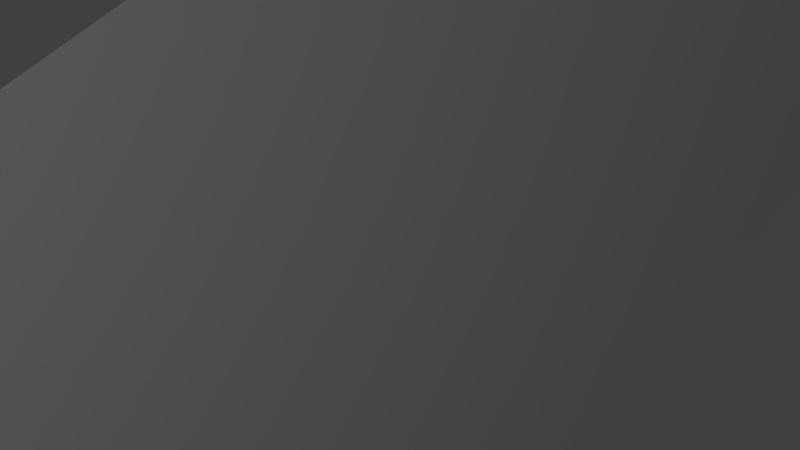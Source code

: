 # Source: loader.blend  (saved by Blender 2.76.0; exported with 4.5.12 LTS)
import bpy
from mathutils import Matrix  # noqa: F401  (used for matrix-valued properties, if any)

bpy.ops.wm.read_factory_settings(use_empty=True)
scene = bpy.context.scene
scene.name = 'Scene'

# ---- collections
col_collection_1 = bpy.data.collections.new('Collection 1'); scene.collection.children.link(col_collection_1)

# ---- materials (node trees are filled in below, after node groups)
mat_bluesemi_039 = bpy.data.materials.new('BlueSemi.039')
mat_bluesemi_039.alpha_threshold = 0.0
mat_bluesemi_039.use_transparent_shadow = False
mat_bluesemi_039.diffuse_color = (0.0, 0.0, 1.0, 1.0)
mat_bluesemi_039.specular_color = (0.5, 0.5, 0.0)
mat_bluesemi_039.roughness = 0.5

# ---- material node trees

# ---- world
world_world = bpy.data.worlds.new('World'); scene.world = world_world
world_world.color = (0.05088, 0.05088, 0.05088)
world_world.use_sun_shadow = False
world_world.sun_shadow_jitter_overblur = 0.0
world_world.cycles.sampling_method = 'MANUAL'
world_world.cycles.sample_map_resolution = 256

# ---- cameras
cam_camera = bpy.data.cameras.new('Camera')
cam_camera.clip_end = 100.0
cam_camera.lens = 35.0
cam_camera.sensor_width = 32.0
cam_camera.sensor_height = 18.0
cam_camera.display_size = 2.0
cam_camera.dof.focus_distance = 0.0
cam_camera.dof.aperture_fstop = 128.0
cam_camera.dof.aperture_blades = 6

# ---- lights
light_point = bpy.data.lights.new('Point', 'POINT')
light_point.transmission_factor = 0.0
light_point.energy = 100.0
light_point.shadow_buffer_clip_start = 0.5
light_point.shadow_soft_size = 0.1
light_point.shadow_maximum_resolution = 0.006
light_point.use_absolute_resolution = True
light_point.cycles.use_multiple_importance_sampling = False
light_sun = bpy.data.lights.new('Sun', 'SUN')
light_sun.transmission_factor = 0.0
light_sun.angle = 0.1993
light_sun.energy = 1.0
light_sun.shadow_buffer_clip_start = 0.5
light_sun.shadow_soft_size = 0.1
light_sun.shadow_cascade_max_distance = 1000.0
light_sun.cycles.use_multiple_importance_sampling = False

# ---- meshes
me_hull_mesh_039 = bpy.data.meshes.new('hull_mesh.039')
me_hull_mesh_039.from_pydata([(0.0, 0.0, 528.7), (124.4, -55.38, 0.0), (120.4, -25.38, 0.0), (119.4, -23.38, 0.0), (110.4, -11.38, 0.0), (107.4, -8.38, 0.0), (105.4, -7.38, 0.0), (101.4, -7.38, 0.0), (92.35, -9.38, 0.0), (78.35, -15.38, 0.0), (70.35, -19.38, 0.0), (68.35, -21.38, 0.0), (68.35, -26.38, 0.0), (74.35, -53.38, 0.0), (79.35, -75.38, 0.0), (80.35, -77.38, 0.0), (86.35, -80.38, 0.0), (92.35, -80.38, 0.0), (113.4, -73.38, 0.0), (123.4, -68.38, 0.0), (124.4, -67.38, 0.0)], [], [(1, 2, 0), (2, 3, 0), (3, 4, 0), (4, 5, 0), (5, 6, 0), (6, 7, 0), (7, 8, 0), (8, 9, 0), (9, 10, 0), (10, 11, 0), (11, 12, 0), (12, 13, 0), (13, 14, 0), (14, 15, 0), (15, 16, 0), (16, 17, 0), (17, 18, 0), (18, 19, 0), (19, 20, 0), (20, 1, 0), (1, 2, 3), (1, 3, 4), (1, 4, 5), (1, 5, 6), (1, 6, 7), (1, 7, 8), (1, 8, 9), (1, 9, 10), (1, 10, 11), (1, 11, 12), (1, 12, 13), (1, 13, 14), (1, 14, 15), (1, 15, 16), (1, 16, 17), (1, 17, 18), (1, 18, 19), (1, 19, 20)])
me_hull_mesh_039.materials.append(mat_bluesemi_039)
me_hull_mesh_039.use_remesh_preserve_volume = False
me_hull_mesh_039.use_remesh_preserve_attributes = False
me_hull_mesh_039.use_mirror_vertex_groups = False
me_hull_mesh_039.update()
me_rcam_001 = bpy.data.meshes.new('rcam.001')
me_rcam_001.from_pydata([(-3.765, 0.1879, 25.95), (1.235, 0.1879, 25.95), (1.235, -4.812, 25.95), (-1.265, -2.312, 33.95), (-3.765, -4.812, 25.95)], [], [(2, 3, 4), (0, 3, 1), (4, 3, 0), (1, 3, 2), (0, 1, 2, 4)])
me_rcam_001.use_remesh_preserve_volume = False
me_rcam_001.use_remesh_preserve_attributes = False
me_rcam_001.use_mirror_vertex_groups = False
me_rcam_001.update()
me_rcam_002 = bpy.data.meshes.new('rcam.002')
me_rcam_002.from_pydata([(-2.5, 2.5, -8.0), (2.5, 2.5, -8.0), (2.5, -2.5, -8.0), (0.0, 0.0, 0.0), (-2.5, -2.5, -8.0)], [], [(2, 3, 4), (0, 3, 1), (4, 3, 0), (1, 3, 2), (0, 1, 2, 4)])
me_rcam_002.use_remesh_preserve_volume = False
me_rcam_002.use_remesh_preserve_attributes = False
me_rcam_002.use_mirror_vertex_groups = False
me_rcam_002.update()
me_rcam_003 = bpy.data.meshes.new('rcam.003')
me_rcam_003.from_pydata([(-2.5, 2.5, -8.0), (2.5, 2.5, -8.0), (2.5, -2.5, -8.0), (0.0, 0.0, 0.0), (-2.5, -2.5, -8.0)], [], [(2, 3, 4), (0, 3, 1), (4, 3, 0), (1, 3, 2), (0, 1, 2, 4)])
me_rcam_003.use_remesh_preserve_volume = False
me_rcam_003.use_remesh_preserve_attributes = False
me_rcam_003.use_mirror_vertex_groups = False
me_rcam_003.update()
me_rcam_004 = bpy.data.meshes.new('rcam.004')
me_rcam_004.from_pydata([(-2.5, 2.5, -8.0), (2.5, 2.5, -8.0), (2.5, -2.5, -8.0), (0.0, 0.0, 0.0), (-2.5, -2.5, -8.0)], [], [(2, 3, 4), (0, 3, 1), (4, 3, 0), (1, 3, 2), (0, 1, 2, 4)])
me_rcam_004.use_remesh_preserve_volume = False
me_rcam_004.use_remesh_preserve_attributes = False
me_rcam_004.use_mirror_vertex_groups = False
me_rcam_004.update()

# ---- objects
ob_hull = bpy.data.objects.new('hull', me_hull_mesh_039)
ob_point = bpy.data.objects.new('Point', light_point)
ob_camera = bpy.data.objects.new('Camera', cam_camera)
ob_sun = bpy.data.objects.new('Sun', light_sun)
ob_rcam_001 = bpy.data.objects.new('rcam.001', me_rcam_001)
ob_rcam_002 = bpy.data.objects.new('rcam.002', me_rcam_002)
ob_rcam_003 = bpy.data.objects.new('rcam.003', me_rcam_003)
ob_rcam_004 = bpy.data.objects.new('rcam.004', me_rcam_004)

# ---- transforms, parenting, visibility, modifiers, constraints
ob_hull.location = (0.0, 0.0, 0.0)
ob_hull.lineart.crease_threshold = 0.0
ob_point.location = (-0.9503, 3.02, 7.816)
ob_point.lineart.crease_threshold = 0.0
ob_camera.location = (-3.268, 1.376, 6.337)
ob_camera.rotation_euler = (1.75, -0.7727, 1.754)
ob_camera.scale = (-0.5083, 0.9925, 0.9591)
ob_camera.lineart.crease_threshold = 0.0
ob_sun.location = (-2.943, -4.474, 10.38)
ob_sun.lineart.crease_threshold = 0.0
ob_rcam_001.location = (1.0, 1.0, 3.0)
ob_rcam_001.rotation_euler = (0.7899, 0.01019, 1.565)
ob_rcam_001.scale = (0.8, 0.6, 0.25)
ob_rcam_001.lineart.crease_threshold = 0.0
ob_rcam_002.location = (0.0, 8.0, 8.0)
ob_rcam_002.rotation_euler = (0.7854, 0.0, 3.142)
ob_rcam_002.scale = (0.8, 0.6, 0.25)
ob_rcam_002.lineart.crease_threshold = 0.0
ob_rcam_003.location = (-8.0, 0.0, 8.0)
ob_rcam_003.rotation_euler = (0.7854, 0.0, 4.712)
ob_rcam_003.scale = (0.8, 0.6, 0.25)
ob_rcam_003.lineart.crease_threshold = 0.0
ob_rcam_004.location = (0.0, -8.0, 8.0)
ob_rcam_004.rotation_euler = (0.7854, 0.0, 0.0)
ob_rcam_004.scale = (0.8, 0.6, 0.25)
ob_rcam_004.lineart.crease_threshold = 0.0

# ---- collection membership
col_collection_1.objects.link(ob_hull)
col_collection_1.objects.link(ob_point)
col_collection_1.objects.link(ob_camera)
col_collection_1.objects.link(ob_sun)
col_collection_1.objects.link(ob_rcam_001)
col_collection_1.objects.link(ob_rcam_002)
col_collection_1.objects.link(ob_rcam_003)
col_collection_1.objects.link(ob_rcam_004)

# ---- scene / render settings (as saved in the file)
scene.camera = ob_camera
scene.frame_start = 1; scene.frame_end = 250; scene.frame_set(57)
scene.render.engine = 'BLENDER_EEVEE_NEXT'
scene.render.resolution_percentage = 50
scene.render.dither_intensity = 0.0
scene.render.film_transparent = True
scene.cycles.use_denoising = False
scene.cycles.samples = 10
scene.cycles.sampling_pattern = 'TABULATED_SOBOL'
scene.cycles.light_sampling_threshold = 0.0
scene.cycles.use_adaptive_sampling = False
scene.cycles.use_light_tree = False
scene.cycles.blur_glossy = 0.0
scene.cycles.pixel_filter_type = 'GAUSSIAN'
scene.cycles.sample_clamp_indirect = 0.0
scene.view_settings.view_transform = 'Standard'
bpy.context.view_layer.update()
